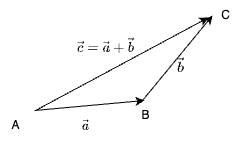

The diagram above was exported from draw.io. Its source (the exported page's mxGraphModel, read from the mxfile embedded in the PNG):
<mxGraphModel dx="1026" dy="743" grid="1" gridSize="10" guides="1" tooltips="1" connect="1" arrows="1" fold="1" page="1" pageScale="1" pageWidth="850" pageHeight="1100" math="1" shadow="0">
  <root>
    <mxCell id="0" />
    <mxCell id="1" parent="0" />
    <mxCell id="2" value="" style="endArrow=classic;html=1;rounded=0;" edge="1" parent="1">
      <mxGeometry width="50" height="50" relative="1" as="geometry">
        <mxPoint x="104" y="410" as="sourcePoint" />
        <mxPoint x="214" y="400" as="targetPoint" />
      </mxGeometry>
    </mxCell>
    <mxCell id="3" value="" style="endArrow=classic;html=1;rounded=0;" edge="1" parent="1">
      <mxGeometry width="50" height="50" relative="1" as="geometry">
        <mxPoint x="212" y="400" as="sourcePoint" />
        <mxPoint x="282" y="315" as="targetPoint" />
      </mxGeometry>
    </mxCell>
    <mxCell id="4" value="A" style="text;html=1;align=center;verticalAlign=middle;resizable=0;points=[];autosize=1;strokeColor=none;fillColor=none;" vertex="1" parent="1">
      <mxGeometry x="70" y="410" width="30" height="30" as="geometry" />
    </mxCell>
    <mxCell id="5" value="B" style="text;html=1;align=center;verticalAlign=middle;resizable=0;points=[];autosize=1;strokeColor=none;fillColor=none;" vertex="1" parent="1">
      <mxGeometry x="200" y="400" width="30" height="30" as="geometry" />
    </mxCell>
    <mxCell id="6" value="C" style="text;html=1;align=center;verticalAlign=middle;resizable=0;points=[];autosize=1;strokeColor=none;fillColor=none;" vertex="1" parent="1">
      <mxGeometry x="280" y="300" width="30" height="30" as="geometry" />
    </mxCell>
    <mxCell id="7" value="`\vec a`" style="text;html=1;align=center;verticalAlign=middle;resizable=0;points=[];autosize=1;strokeColor=none;fillColor=none;" vertex="1" parent="1">
      <mxGeometry x="125" y="410" width="60" height="30" as="geometry" />
    </mxCell>
    <mxCell id="8" value="`\vec b`" style="text;html=1;align=center;verticalAlign=middle;resizable=0;points=[];autosize=1;strokeColor=none;fillColor=none;" vertex="1" parent="1">
      <mxGeometry x="220" y="350" width="60" height="30" as="geometry" />
    </mxCell>
    <mxCell id="9" value="" style="endArrow=classic;html=1;rounded=0;entryX=-0.067;entryY=0.567;entryDx=0;entryDy=0;entryPerimeter=0;" edge="1" target="6" parent="1">
      <mxGeometry width="50" height="50" relative="1" as="geometry">
        <mxPoint x="105" y="410" as="sourcePoint" />
        <mxPoint x="175" y="500" as="targetPoint" />
      </mxGeometry>
    </mxCell>
    <mxCell id="10" value="`\vec c=\vec a + \vec b`" style="text;html=1;align=center;verticalAlign=middle;resizable=0;points=[];autosize=1;strokeColor=none;fillColor=none;" vertex="1" parent="1">
      <mxGeometry x="100" y="330" width="150" height="30" as="geometry" />
    </mxCell>
  </root>
</mxGraphModel>